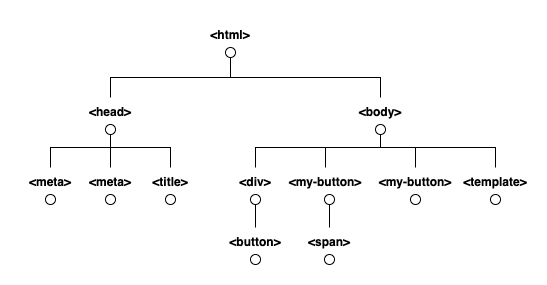

The diagram above was exported from draw.io. Its source (the exported page's mxGraphModel, read from the mxfile embedded in the PNG):
<mxGraphModel dx="641" dy="594" grid="1" gridSize="10" guides="1" tooltips="1" connect="1" arrows="1" fold="1" page="1" pageScale="1" pageWidth="827" pageHeight="1169" math="0" shadow="0">
  <root>
    <mxCell id="0" />
    <mxCell id="1" parent="0" />
    <mxCell id="wdprn3xLfO8YzGNVottH-41" style="edgeStyle=orthogonalEdgeStyle;rounded=0;orthogonalLoop=1;jettySize=auto;html=1;exitX=0.5;exitY=1;exitDx=0;exitDy=0;entryX=0.5;entryY=0;entryDx=0;entryDy=0;endArrow=none;endFill=0;" edge="1" parent="1" source="wdprn3xLfO8YzGNVottH-1" target="wdprn3xLfO8YzGNVottH-4">
      <mxGeometry relative="1" as="geometry" />
    </mxCell>
    <mxCell id="wdprn3xLfO8YzGNVottH-42" style="edgeStyle=orthogonalEdgeStyle;rounded=0;orthogonalLoop=1;jettySize=auto;html=1;exitX=0.5;exitY=1;exitDx=0;exitDy=0;entryX=0.5;entryY=0;entryDx=0;entryDy=0;endArrow=none;endFill=0;" edge="1" parent="1" source="wdprn3xLfO8YzGNVottH-1" target="wdprn3xLfO8YzGNVottH-6">
      <mxGeometry relative="1" as="geometry" />
    </mxCell>
    <mxCell id="wdprn3xLfO8YzGNVottH-1" value="" style="ellipse;whiteSpace=wrap;html=1;aspect=fixed;" vertex="1" parent="1">
      <mxGeometry x="310" y="160" width="10" height="10" as="geometry" />
    </mxCell>
    <mxCell id="wdprn3xLfO8YzGNVottH-2" value="&lt;b&gt;&amp;lt;html&amp;gt;&lt;/b&gt;" style="text;html=1;strokeColor=none;fillColor=none;align=center;verticalAlign=middle;whiteSpace=wrap;rounded=0;" vertex="1" parent="1">
      <mxGeometry x="285" y="133" width="60" height="30" as="geometry" />
    </mxCell>
    <mxCell id="wdprn3xLfO8YzGNVottH-13" style="edgeStyle=orthogonalEdgeStyle;rounded=0;orthogonalLoop=1;jettySize=auto;html=1;exitX=0.5;exitY=1;exitDx=0;exitDy=0;endArrow=none;endFill=0;" edge="1" parent="1" source="wdprn3xLfO8YzGNVottH-3" target="wdprn3xLfO8YzGNVottH-8">
      <mxGeometry relative="1" as="geometry">
        <Array as="points">
          <mxPoint x="195" y="260" />
          <mxPoint x="135" y="260" />
        </Array>
      </mxGeometry>
    </mxCell>
    <mxCell id="wdprn3xLfO8YzGNVottH-14" style="edgeStyle=orthogonalEdgeStyle;rounded=0;orthogonalLoop=1;jettySize=auto;html=1;exitX=0.5;exitY=1;exitDx=0;exitDy=0;entryX=0.5;entryY=0;entryDx=0;entryDy=0;endArrow=none;endFill=0;" edge="1" parent="1" source="wdprn3xLfO8YzGNVottH-3" target="wdprn3xLfO8YzGNVottH-10">
      <mxGeometry relative="1" as="geometry">
        <Array as="points">
          <mxPoint x="195" y="270" />
          <mxPoint x="195" y="270" />
        </Array>
      </mxGeometry>
    </mxCell>
    <mxCell id="wdprn3xLfO8YzGNVottH-15" style="edgeStyle=orthogonalEdgeStyle;rounded=0;orthogonalLoop=1;jettySize=auto;html=1;exitX=0.5;exitY=1;exitDx=0;exitDy=0;entryX=0.5;entryY=0;entryDx=0;entryDy=0;endArrow=none;endFill=0;" edge="1" parent="1" source="wdprn3xLfO8YzGNVottH-3" target="wdprn3xLfO8YzGNVottH-12">
      <mxGeometry relative="1" as="geometry">
        <Array as="points">
          <mxPoint x="195" y="260" />
          <mxPoint x="255" y="260" />
        </Array>
      </mxGeometry>
    </mxCell>
    <mxCell id="wdprn3xLfO8YzGNVottH-3" value="" style="ellipse;whiteSpace=wrap;html=1;aspect=fixed;" vertex="1" parent="1">
      <mxGeometry x="190" y="237" width="10" height="10" as="geometry" />
    </mxCell>
    <mxCell id="wdprn3xLfO8YzGNVottH-4" value="&lt;b&gt;&amp;lt;head&amp;gt;&lt;/b&gt;" style="text;html=1;strokeColor=none;fillColor=none;align=center;verticalAlign=middle;whiteSpace=wrap;rounded=0;" vertex="1" parent="1">
      <mxGeometry x="165" y="210" width="60" height="30" as="geometry" />
    </mxCell>
    <mxCell id="wdprn3xLfO8YzGNVottH-35" style="edgeStyle=orthogonalEdgeStyle;rounded=0;orthogonalLoop=1;jettySize=auto;html=1;exitX=0.5;exitY=1;exitDx=0;exitDy=0;entryX=0.5;entryY=0;entryDx=0;entryDy=0;endArrow=none;endFill=0;" edge="1" parent="1" source="wdprn3xLfO8YzGNVottH-5" target="wdprn3xLfO8YzGNVottH-17">
      <mxGeometry relative="1" as="geometry">
        <Array as="points">
          <mxPoint x="465" y="260" />
          <mxPoint x="340" y="260" />
        </Array>
      </mxGeometry>
    </mxCell>
    <mxCell id="wdprn3xLfO8YzGNVottH-36" style="edgeStyle=orthogonalEdgeStyle;rounded=0;orthogonalLoop=1;jettySize=auto;html=1;exitX=0.5;exitY=1;exitDx=0;exitDy=0;entryX=0.5;entryY=0;entryDx=0;entryDy=0;endArrow=none;endFill=0;" edge="1" parent="1" source="wdprn3xLfO8YzGNVottH-5" target="wdprn3xLfO8YzGNVottH-19">
      <mxGeometry relative="1" as="geometry">
        <Array as="points">
          <mxPoint x="465" y="260" />
          <mxPoint x="410" y="260" />
        </Array>
      </mxGeometry>
    </mxCell>
    <mxCell id="wdprn3xLfO8YzGNVottH-37" style="edgeStyle=orthogonalEdgeStyle;rounded=0;orthogonalLoop=1;jettySize=auto;html=1;exitX=0.5;exitY=1;exitDx=0;exitDy=0;entryX=0.5;entryY=0;entryDx=0;entryDy=0;endArrow=none;endFill=0;" edge="1" parent="1" source="wdprn3xLfO8YzGNVottH-5" target="wdprn3xLfO8YzGNVottH-21">
      <mxGeometry relative="1" as="geometry">
        <Array as="points">
          <mxPoint x="465" y="260" />
          <mxPoint x="500" y="260" />
        </Array>
      </mxGeometry>
    </mxCell>
    <mxCell id="wdprn3xLfO8YzGNVottH-38" style="edgeStyle=orthogonalEdgeStyle;rounded=0;orthogonalLoop=1;jettySize=auto;html=1;exitX=0.5;exitY=1;exitDx=0;exitDy=0;entryX=0.5;entryY=0;entryDx=0;entryDy=0;endArrow=none;endFill=0;" edge="1" parent="1" source="wdprn3xLfO8YzGNVottH-5" target="wdprn3xLfO8YzGNVottH-23">
      <mxGeometry relative="1" as="geometry">
        <Array as="points">
          <mxPoint x="465" y="260" />
          <mxPoint x="580" y="260" />
        </Array>
      </mxGeometry>
    </mxCell>
    <mxCell id="wdprn3xLfO8YzGNVottH-5" value="" style="ellipse;whiteSpace=wrap;html=1;aspect=fixed;" vertex="1" parent="1">
      <mxGeometry x="460" y="237" width="10" height="10" as="geometry" />
    </mxCell>
    <mxCell id="wdprn3xLfO8YzGNVottH-6" value="&lt;b&gt;&amp;lt;body&amp;gt;&lt;/b&gt;" style="text;html=1;strokeColor=none;fillColor=none;align=center;verticalAlign=middle;whiteSpace=wrap;rounded=0;" vertex="1" parent="1">
      <mxGeometry x="435" y="210" width="60" height="30" as="geometry" />
    </mxCell>
    <mxCell id="wdprn3xLfO8YzGNVottH-7" value="" style="ellipse;whiteSpace=wrap;html=1;aspect=fixed;" vertex="1" parent="1">
      <mxGeometry x="130" y="307" width="10" height="10" as="geometry" />
    </mxCell>
    <mxCell id="wdprn3xLfO8YzGNVottH-8" value="&lt;b&gt;&amp;lt;meta&amp;gt;&lt;/b&gt;" style="text;html=1;strokeColor=none;fillColor=none;align=center;verticalAlign=middle;whiteSpace=wrap;rounded=0;" vertex="1" parent="1">
      <mxGeometry x="105" y="280" width="60" height="30" as="geometry" />
    </mxCell>
    <mxCell id="wdprn3xLfO8YzGNVottH-9" value="" style="ellipse;whiteSpace=wrap;html=1;aspect=fixed;" vertex="1" parent="1">
      <mxGeometry x="190" y="307" width="10" height="10" as="geometry" />
    </mxCell>
    <mxCell id="wdprn3xLfO8YzGNVottH-10" value="&lt;b&gt;&amp;lt;meta&amp;gt;&lt;/b&gt;" style="text;html=1;strokeColor=none;fillColor=none;align=center;verticalAlign=middle;whiteSpace=wrap;rounded=0;" vertex="1" parent="1">
      <mxGeometry x="165" y="280" width="60" height="30" as="geometry" />
    </mxCell>
    <mxCell id="wdprn3xLfO8YzGNVottH-11" value="" style="ellipse;whiteSpace=wrap;html=1;aspect=fixed;" vertex="1" parent="1">
      <mxGeometry x="250" y="307" width="10" height="10" as="geometry" />
    </mxCell>
    <mxCell id="wdprn3xLfO8YzGNVottH-12" value="&lt;b&gt;&amp;lt;title&amp;gt;&lt;/b&gt;" style="text;html=1;strokeColor=none;fillColor=none;align=center;verticalAlign=middle;whiteSpace=wrap;rounded=0;" vertex="1" parent="1">
      <mxGeometry x="225" y="280" width="60" height="30" as="geometry" />
    </mxCell>
    <mxCell id="wdprn3xLfO8YzGNVottH-39" style="edgeStyle=orthogonalEdgeStyle;rounded=0;orthogonalLoop=1;jettySize=auto;html=1;exitX=0.5;exitY=1;exitDx=0;exitDy=0;entryX=0.5;entryY=0;entryDx=0;entryDy=0;endArrow=none;endFill=0;" edge="1" parent="1" source="wdprn3xLfO8YzGNVottH-16" target="wdprn3xLfO8YzGNVottH-25">
      <mxGeometry relative="1" as="geometry" />
    </mxCell>
    <mxCell id="wdprn3xLfO8YzGNVottH-16" value="" style="ellipse;whiteSpace=wrap;html=1;aspect=fixed;fontStyle=1" vertex="1" parent="1">
      <mxGeometry x="335" y="307" width="10" height="10" as="geometry" />
    </mxCell>
    <mxCell id="wdprn3xLfO8YzGNVottH-17" value="&lt;span&gt;&amp;lt;div&amp;gt;&lt;/span&gt;" style="text;html=1;strokeColor=none;fillColor=none;align=center;verticalAlign=middle;whiteSpace=wrap;rounded=0;fontStyle=1" vertex="1" parent="1">
      <mxGeometry x="310" y="280" width="60" height="30" as="geometry" />
    </mxCell>
    <mxCell id="wdprn3xLfO8YzGNVottH-40" style="edgeStyle=orthogonalEdgeStyle;rounded=0;orthogonalLoop=1;jettySize=auto;html=1;exitX=0.5;exitY=1;exitDx=0;exitDy=0;entryX=0.5;entryY=0;entryDx=0;entryDy=0;endArrow=none;endFill=0;" edge="1" parent="1" source="wdprn3xLfO8YzGNVottH-18" target="wdprn3xLfO8YzGNVottH-31">
      <mxGeometry relative="1" as="geometry" />
    </mxCell>
    <mxCell id="wdprn3xLfO8YzGNVottH-18" value="" style="ellipse;whiteSpace=wrap;html=1;aspect=fixed;" vertex="1" parent="1">
      <mxGeometry x="409" y="307" width="10" height="10" as="geometry" />
    </mxCell>
    <mxCell id="wdprn3xLfO8YzGNVottH-19" value="&lt;b&gt;&amp;lt;my-button&amp;gt;&lt;/b&gt;" style="text;html=1;strokeColor=none;fillColor=none;align=center;verticalAlign=middle;whiteSpace=wrap;rounded=0;" vertex="1" parent="1">
      <mxGeometry x="370" y="280" width="80" height="30" as="geometry" />
    </mxCell>
    <mxCell id="wdprn3xLfO8YzGNVottH-20" value="" style="ellipse;whiteSpace=wrap;html=1;aspect=fixed;" vertex="1" parent="1">
      <mxGeometry x="495" y="307" width="10" height="10" as="geometry" />
    </mxCell>
    <mxCell id="wdprn3xLfO8YzGNVottH-21" value="&lt;b&gt;&amp;lt;my-button&amp;gt;&lt;/b&gt;" style="text;html=1;strokeColor=none;fillColor=none;align=center;verticalAlign=middle;whiteSpace=wrap;rounded=0;" vertex="1" parent="1">
      <mxGeometry x="460" y="280" width="80" height="30" as="geometry" />
    </mxCell>
    <mxCell id="wdprn3xLfO8YzGNVottH-22" value="" style="ellipse;whiteSpace=wrap;html=1;aspect=fixed;fontStyle=1" vertex="1" parent="1">
      <mxGeometry x="575" y="307" width="10" height="10" as="geometry" />
    </mxCell>
    <mxCell id="wdprn3xLfO8YzGNVottH-23" value="&lt;span&gt;&amp;lt;template&amp;gt;&lt;/span&gt;" style="text;html=1;strokeColor=none;fillColor=none;align=center;verticalAlign=middle;whiteSpace=wrap;rounded=0;fontStyle=1" vertex="1" parent="1">
      <mxGeometry x="550" y="280" width="60" height="30" as="geometry" />
    </mxCell>
    <mxCell id="wdprn3xLfO8YzGNVottH-24" value="" style="ellipse;whiteSpace=wrap;html=1;aspect=fixed;fontStyle=1" vertex="1" parent="1">
      <mxGeometry x="335" y="367" width="10" height="10" as="geometry" />
    </mxCell>
    <mxCell id="wdprn3xLfO8YzGNVottH-25" value="&lt;span&gt;&amp;lt;button&amp;gt;&lt;/span&gt;" style="text;html=1;strokeColor=none;fillColor=none;align=center;verticalAlign=middle;whiteSpace=wrap;rounded=0;fontStyle=1" vertex="1" parent="1">
      <mxGeometry x="310" y="340" width="60" height="30" as="geometry" />
    </mxCell>
    <mxCell id="wdprn3xLfO8YzGNVottH-30" value="" style="ellipse;whiteSpace=wrap;html=1;aspect=fixed;" vertex="1" parent="1">
      <mxGeometry x="409" y="367" width="10" height="10" as="geometry" />
    </mxCell>
    <mxCell id="wdprn3xLfO8YzGNVottH-31" value="&lt;b&gt;&amp;lt;span&amp;gt;&lt;/b&gt;" style="text;html=1;strokeColor=none;fillColor=none;align=center;verticalAlign=middle;whiteSpace=wrap;rounded=0;" vertex="1" parent="1">
      <mxGeometry x="384" y="340" width="60" height="30" as="geometry" />
    </mxCell>
  </root>
</mxGraphModel>